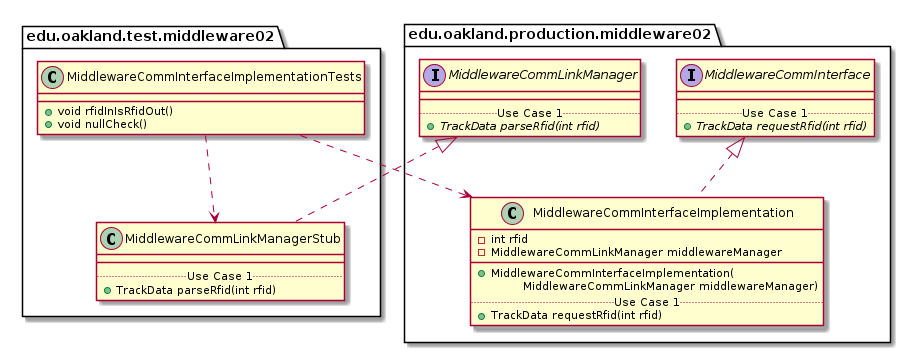

The diagram above was rendered by PlantUML. Its source (embedded in the PNG):
@startuml MiddlewareCommInterfaceImplementationTests_Closure


package edu.oakland.test.middleware02 {
    class MiddlewareCommInterfaceImplementationTests {
        + void rfidInIsRfidOut()
        + void nullCheck()
    }
}




package edu.oakland.test.middleware02 {
    class MiddlewareCommLinkManagerStub {
        __
        .. Use Case 1 ..
        + TrackData parseRfid(int rfid)
    }
}




package edu.oakland.production.middleware02 {
    interface MiddlewareCommLinkManager {
        __
        .. Use Case 1 ..
        {abstract} + TrackData parseRfid(int rfid)
    }
}






MiddlewareCommLinkManagerStub .up.|> MiddlewareCommLinkManager



MiddlewareCommInterfaceImplementationTests ..> MiddlewareCommLinkManagerStub



package edu.oakland.production.middleware02 {
    class MiddlewareCommInterfaceImplementation {
        - int rfid
        - MiddlewareCommLinkManager middlewareManager
        __
        + MiddlewareCommInterfaceImplementation(
        \tMiddlewareCommLinkManager middlewareManager)
        .. Use Case 1 ..
        + TrackData requestRfid(int rfid)
}




package edu.oakland.production.middleware02 {
    interface MiddlewareCommInterface {
        __
        .. Use Case 1 ..
        {abstract} + TrackData requestRfid(int rfid)
    }
}






MiddlewareCommInterfaceImplementation .up.|> MiddlewareCommInterface





MiddlewareCommInterfaceImplementationTests ..> MiddlewareCommInterfaceImplementation



@enduml